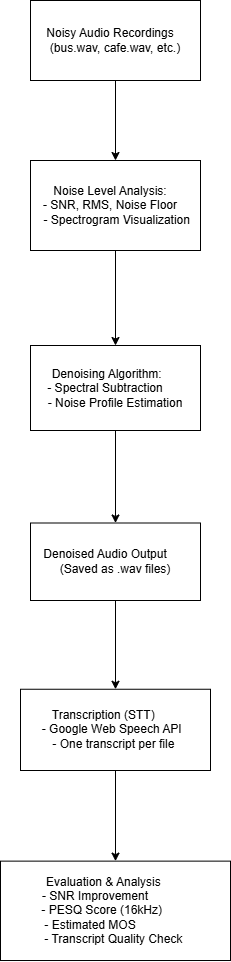

The diagram above was exported from draw.io. Its source (the exported page's mxGraphModel, read from the mxfile embedded in the PNG):
<mxGraphModel dx="1044" dy="562" grid="1" gridSize="10" guides="1" tooltips="1" connect="1" arrows="1" fold="1" page="1" pageScale="1" pageWidth="850" pageHeight="1100" math="0" shadow="0">
  <root>
    <mxCell id="0" />
    <mxCell id="1" parent="0" />
    <mxCell id="ZMVcCAqA94M0RzjTceFq-3" value="" style="edgeStyle=orthogonalEdgeStyle;rounded=0;orthogonalLoop=1;jettySize=auto;html=1;" edge="1" parent="1" source="ZMVcCAqA94M0RzjTceFq-1" target="ZMVcCAqA94M0RzjTceFq-2">
      <mxGeometry relative="1" as="geometry" />
    </mxCell>
    <mxCell id="ZMVcCAqA94M0RzjTceFq-1" value="&lt;div&gt;Noisy Audio Recordings&amp;nbsp; &amp;nbsp;&lt;/div&gt;&lt;div&gt;&lt;span style=&quot;background-color: transparent; color: light-dark(rgb(0, 0, 0), rgb(255, 255, 255));&quot;&gt;(bus.wav, cafe.wav, etc.)&lt;/span&gt;&lt;/div&gt;" style="rounded=0;whiteSpace=wrap;html=1;" vertex="1" parent="1">
      <mxGeometry x="320" y="90" width="170" height="80" as="geometry" />
    </mxCell>
    <mxCell id="ZMVcCAqA94M0RzjTceFq-5" value="" style="edgeStyle=orthogonalEdgeStyle;rounded=0;orthogonalLoop=1;jettySize=auto;html=1;" edge="1" parent="1" source="ZMVcCAqA94M0RzjTceFq-2" target="ZMVcCAqA94M0RzjTceFq-4">
      <mxGeometry relative="1" as="geometry" />
    </mxCell>
    <mxCell id="ZMVcCAqA94M0RzjTceFq-2" value="&lt;div&gt;&amp;nbsp; &amp;nbsp; &amp;nbsp; Noise Level Analysis:&amp;nbsp; &amp;nbsp; &amp;nbsp; &amp;nbsp; &amp;nbsp;&lt;/div&gt;&lt;div&gt;&lt;span style=&quot;background-color: transparent; color: light-dark(rgb(0, 0, 0), rgb(255, 255, 255));&quot;&gt;&amp;nbsp; &amp;nbsp;- SNR, RMS, Noise Floor&amp;nbsp; &amp;nbsp; &amp;nbsp;&amp;nbsp;&lt;/span&gt;&lt;/div&gt;&lt;div&gt;&lt;span style=&quot;background-color: transparent; color: light-dark(rgb(0, 0, 0), rgb(255, 255, 255));&quot;&gt;&amp;nbsp;- Spectrogram Visualization&lt;/span&gt;&lt;/div&gt;" style="whiteSpace=wrap;html=1;rounded=0;" vertex="1" parent="1">
      <mxGeometry x="320" y="250" width="170" height="90" as="geometry" />
    </mxCell>
    <mxCell id="ZMVcCAqA94M0RzjTceFq-7" value="" style="edgeStyle=orthogonalEdgeStyle;rounded=0;orthogonalLoop=1;jettySize=auto;html=1;" edge="1" parent="1" source="ZMVcCAqA94M0RzjTceFq-4" target="ZMVcCAqA94M0RzjTceFq-6">
      <mxGeometry relative="1" as="geometry" />
    </mxCell>
    <mxCell id="ZMVcCAqA94M0RzjTceFq-4" value="&lt;div&gt;&amp;nbsp; &amp;nbsp; Denoising Algorithm:&amp;nbsp; &amp;nbsp; &amp;nbsp; &amp;nbsp; &amp;nbsp;&lt;/div&gt;&lt;div&gt;&lt;span style=&quot;background-color: transparent; color: light-dark(rgb(0, 0, 0), rgb(255, 255, 255));&quot;&gt;&amp;nbsp; - Spectral Subtraction&amp;nbsp; &amp;nbsp; &amp;nbsp; &amp;nbsp;&amp;nbsp;&lt;/span&gt;&lt;/div&gt;&lt;div&gt;&lt;span style=&quot;background-color: transparent; color: light-dark(rgb(0, 0, 0), rgb(255, 255, 255));&quot;&gt;- Noise Profile Estimation&lt;/span&gt;&lt;/div&gt;" style="whiteSpace=wrap;html=1;rounded=0;" vertex="1" parent="1">
      <mxGeometry x="320" y="435" width="170" height="85" as="geometry" />
    </mxCell>
    <mxCell id="ZMVcCAqA94M0RzjTceFq-9" value="" style="edgeStyle=orthogonalEdgeStyle;rounded=0;orthogonalLoop=1;jettySize=auto;html=1;" edge="1" parent="1" source="ZMVcCAqA94M0RzjTceFq-6" target="ZMVcCAqA94M0RzjTceFq-8">
      <mxGeometry relative="1" as="geometry" />
    </mxCell>
    <mxCell id="ZMVcCAqA94M0RzjTceFq-6" value="&lt;div&gt;&amp;nbsp;Denoised Audio Output&amp;nbsp; &amp;nbsp; &amp;nbsp; &amp;nbsp;&lt;/div&gt;&lt;div&gt;&lt;span style=&quot;background-color: transparent; color: light-dark(rgb(0, 0, 0), rgb(255, 255, 255));&quot;&gt;&amp;nbsp;(Saved as .wav files)&amp;nbsp;&lt;/span&gt;&lt;/div&gt;" style="whiteSpace=wrap;html=1;rounded=0;" vertex="1" parent="1">
      <mxGeometry x="320" y="612.5" width="170" height="77.5" as="geometry" />
    </mxCell>
    <mxCell id="ZMVcCAqA94M0RzjTceFq-11" value="" style="edgeStyle=orthogonalEdgeStyle;rounded=0;orthogonalLoop=1;jettySize=auto;html=1;" edge="1" parent="1" source="ZMVcCAqA94M0RzjTceFq-8" target="ZMVcCAqA94M0RzjTceFq-10">
      <mxGeometry relative="1" as="geometry" />
    </mxCell>
    <mxCell id="ZMVcCAqA94M0RzjTceFq-8" value="&lt;div&gt;&amp;nbsp; Transcription (STT)&amp;nbsp; &amp;nbsp; &amp;nbsp; &amp;nbsp; &amp;nbsp;&lt;/div&gt;&lt;div&gt;&lt;span style=&quot;background-color: transparent; color: light-dark(rgb(0, 0, 0), rgb(255, 255, 255));&quot;&gt;&amp;nbsp; &amp;nbsp; &amp;nbsp;- Google Web Speech API&amp;nbsp; &amp;nbsp; &amp;nbsp; &amp;nbsp;&lt;/span&gt;&lt;/div&gt;&lt;div&gt;&lt;span style=&quot;background-color: transparent; color: light-dark(rgb(0, 0, 0), rgb(255, 255, 255));&quot;&gt;&amp;nbsp;- One transcript per file&amp;nbsp;&amp;nbsp;&lt;/span&gt;&lt;/div&gt;" style="whiteSpace=wrap;html=1;rounded=0;" vertex="1" parent="1">
      <mxGeometry x="310" y="778.75" width="190" height="81.25" as="geometry" />
    </mxCell>
    <mxCell id="ZMVcCAqA94M0RzjTceFq-10" value="&lt;div&gt;Evaluation &amp;amp; Analysis&amp;nbsp; &amp;nbsp; &amp;nbsp; &amp;nbsp;&lt;/div&gt;&lt;div&gt;&amp;nbsp;- SNR Improvement&amp;nbsp; &amp;nbsp; &amp;nbsp; &amp;nbsp; &amp;nbsp; &amp;nbsp; &amp;nbsp;&lt;/div&gt;&lt;div&gt;&amp;nbsp; - PESQ Score (16kHz)&amp;nbsp; &amp;nbsp; &amp;nbsp; &amp;nbsp; &amp;nbsp;&amp;nbsp;&lt;/div&gt;&lt;div&gt;&lt;span style=&quot;background-color: transparent; color: light-dark(rgb(0, 0, 0), rgb(255, 255, 255));&quot;&gt;- Estimated MOS&amp;nbsp; &amp;nbsp; &amp;nbsp; &amp;nbsp; &amp;nbsp; &amp;nbsp; &amp;nbsp; &amp;nbsp;&lt;/span&gt;&lt;/div&gt;&lt;div&gt;&amp;nbsp;- Transcript Quality Check&amp;nbsp;&amp;nbsp;&lt;/div&gt;" style="whiteSpace=wrap;html=1;rounded=0;" vertex="1" parent="1">
      <mxGeometry x="290" y="950.63" width="230" height="99.38" as="geometry" />
    </mxCell>
  </root>
</mxGraphModel>